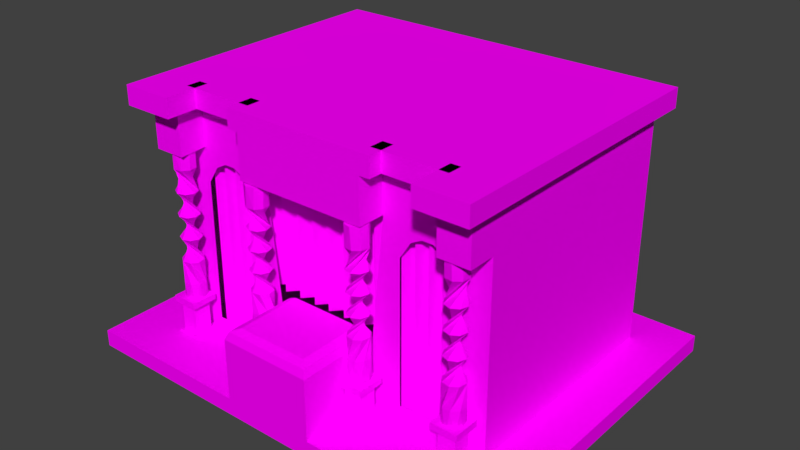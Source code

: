 # Source: confess_onRoom.blend  (saved by Blender 2.77.0; exported with 4.5.12 LTS)
import bpy
from mathutils import Matrix  # noqa: F401  (used for matrix-valued properties, if any)

bpy.ops.wm.read_factory_settings(use_empty=True)
scene = bpy.context.scene
scene.name = 'Scene'

# ---- collections
col_collection_1 = bpy.data.collections.new('Collection 1'); scene.collection.children.link(col_collection_1)

# ---- images (referenced by path relative to the original .blend; pixels are not part of the script)
import os
ASSET_DIR = os.environ.get("B2B_ASSET_DIR", "")  # directory of the original .blend (textures are referenced by path, not embedded)
HERE = os.path.dirname(os.path.abspath(__file__))  # packed textures are extracted next to this script under _unpacked/

def load_image(name, relpath, width, height, colorspace="sRGB"):
    """Load a texture the original file referenced (path relative to the .blend, or extracted next to this script)."""
    p = next((c for c in (os.path.join(HERE, relpath), os.path.join(ASSET_DIR, relpath)) if relpath and os.path.exists(c)), "")
    if p:
        img = bpy.data.images.load(p, check_existing=True)
        img.name = name
    else:  # same state as the original file: an image datablock whose file is absent (Cycles renders it pink)
        img = bpy.data.images.new(name, width, height)
        img.source = "FILE"
        img.filepath = "//" + (relpath or name)
    img.colorspace_settings.name = colorspace
    return img
img_colorpalette_jpg_001 = load_image('colorPalette.jpg.001', 'colorPalette.jpg', 1024, 1024, 'sRGB')

# ---- materials (node trees are filled in below, after node groups)
mat_material = bpy.data.materials.new('Material')
mat_material.alpha_threshold = 0.0
mat_material.roughness = 0.5
mat_material.line_color = (0.0, 0.0, 0.0, 1.0)

# ---- material node trees
mat_material.use_nodes = True; mat_material.node_tree.nodes.clear()
_N = mat_material.node_tree.nodes; _L = mat_material.node_tree.links
n0 = _N.new('ShaderNodeOutputMaterial'); n0.name = 'Material Output'; n0.location = (300, 300)
n1 = _N.new('ShaderNodeBsdfDiffuse'); n1.name = 'Diffuse BSDF'; n1.location = (10, 300)
n2 = _N.new('ShaderNodeTexCoord'); n2.name = 'Texture Coordinate'; n2.location = (-183, 230)
n3 = _N.new('ShaderNodeTexImage'); n3.name = 'Image Texture'; n3.location = (228, 132)
n3.width = 140
n3.image = img_colorpalette_jpg_001
_L.new(n1.outputs[0], n0.inputs[0])
_L.new(n2.outputs[2], n3.inputs[0])
_L.new(n3.outputs[0], n1.inputs[0])
n0.is_active_output = True

# ---- world
world_world = bpy.data.worlds.new('World'); scene.world = world_world
world_world.color = (0.05088, 0.05088, 0.05088)
world_world.use_sun_shadow = False
world_world.sun_shadow_jitter_overblur = 0.0
world_world.cycles.sampling_method = 'MANUAL'

# ---- meshes
me_cube = bpy.data.meshes.new('Cube')
me_cube.from_pydata([(3.859, 3.104, -0.1483), (3.859, -3.104, -0.1483), (1.175, -1.774, 4.204), (1.175, 2.367, 4.204), (3.042, 2.367, 0.1483), (3.042, -1.774, 0.1483), (0.8225, -1.774, 0.1483), (1.175, 2.367, 0.1483), (3.859, 3.104, 0.1483), (3.859, -3.104, 0.1483), (0.8246, -3.104, 0.1483), (1.177, 3.104, 0.1483), (3.042, 2.367, 4.204), (3.042, -1.774, 4.204), (1.177, -3.104, -0.1483), (1.177, 3.104, -0.1483), (9.537e-07, 3.104, -0.1483), (0.0, -3.104, -0.1483), (1.192e-06, 3.104, 0.1483), (-1.907e-06, -3.104, 0.1483), (0.0, 2.367, 0.1483), (0.0, -1.774, 0.1483), (0.0, 2.367, 4.204), (0.0, -1.774, 4.204), (2.49, -1.774, 4.204), (2.49, 2.367, 4.204), (2.442, -1.774, 0.3466), (2.49, 2.367, 0.1483), (3.058, -3.104, 0.1483), (3.058, 3.104, 0.1483), (3.058, -3.104, -0.1483), (3.058, 3.104, -0.1483), (1.175, -1.774, 3.435), (1.175, 2.367, 3.435), (3.042, 2.367, 3.435), (3.042, -1.774, 3.435), (0.0, -1.774, 3.435), (0.0, 2.367, 3.435), (2.442, -1.774, 2.864), (2.49, 2.367, 3.435), (2.55, -2.241, 0.1792), (2.55, -2.241, 0.7273), (2.55, -1.932, 0.1792), (2.55, -1.932, 0.7273), (2.859, -2.241, 0.1792), (2.859, -2.241, 0.7273), (2.859, -1.932, 0.1792), (2.859, -1.932, 0.7273), (2.47, -2.321, 0.7273), (2.47, -1.852, 0.7273), (2.938, -1.852, 0.7273), (2.938, -2.321, 0.7273), (2.47, -2.321, 0.8357), (2.47, -1.852, 0.8357), (2.938, -1.852, 0.8357), (2.938, -2.321, 0.8357), (2.492, -1.874, 0.1792), (2.492, -2.298, 0.1792), (2.916, -1.874, 0.1792), (2.916, -2.298, 0.1792), (2.492, -1.874, 0.1386), (2.492, -2.298, 0.1386), (2.916, -1.874, 0.1386), (2.916, -2.298, 0.1386), (2.503, -2.099, 1.516), (2.626, -1.88, 1.106), (2.688, -1.87, 0.6952), (2.876, -2.031, 3.568), (2.822, -1.925, 0.6952), (2.84, -2.172, 3.568), (2.878, -2.059, 0.6952), (2.716, -2.247, 3.568), (2.822, -2.193, 0.6952), (2.575, -2.211, 3.568), (2.688, -2.249, 0.6952), (2.501, -2.087, 3.568), (2.554, -2.193, 0.6952), (2.536, -1.946, 3.568), (2.499, -2.059, 0.6952), (2.66, -1.872, 3.568), (2.554, -1.925, 0.6952), (2.801, -1.907, 3.568), (2.827, -2.188, 1.927), (2.659, -1.872, 2.337), (2.571, -2.208, 2.747), (2.852, -2.154, 3.158), (2.737, -2.242, 3.158), (2.5, -2.081, 2.747), (2.8, -1.906, 2.337), (2.695, -2.248, 1.927), (2.529, -1.956, 1.516), (2.77, -1.889, 1.106), (2.594, -2.223, 3.158), (2.54, -1.942, 2.747), (2.875, -2.03, 2.337), (2.559, -2.198, 1.927), (2.648, -1.874, 1.516), (2.867, -1.997, 1.106), (2.505, -2.108, 3.158), (2.666, -1.871, 2.747), (2.841, -2.171, 2.337), (2.499, -2.066, 1.927), (2.791, -1.9, 1.516), (2.859, -2.141, 1.106), (2.524, -1.964, 3.158), (2.806, -1.911, 2.747), (2.717, -2.246, 2.337), (2.549, -1.93, 1.927), (2.873, -2.019, 1.516), (2.751, -2.238, 1.106), (2.639, -1.876, 3.158), (2.876, -2.037, 2.747), (2.576, -2.212, 2.337), (2.681, -1.87, 1.927), (2.847, -2.162, 1.516), (2.606, -2.23, 1.106), (2.783, -1.895, 3.158), (2.837, -2.177, 2.747), (2.501, -2.088, 2.337), (2.817, -1.92, 1.927), (2.728, -2.244, 1.516), (2.509, -2.122, 1.106), (2.871, -2.01, 3.158), (2.71, -2.247, 2.747), (2.535, -1.947, 2.337), (2.878, -2.052, 1.927), (2.585, -2.218, 1.516), (2.518, -1.977, 1.106), (0.8587, -2.303, 0.1792), (0.8587, -2.303, 0.7273), (0.8587, -1.994, 0.1792), (0.8587, -1.994, 0.7273), (1.168, -2.303, 0.1792), (1.168, -2.303, 0.7273), (1.168, -1.994, 0.1792), (1.168, -1.994, 0.7273), (0.7792, -2.383, 0.7273), (0.7792, -1.914, 0.7273), (1.247, -1.914, 0.7273), (1.247, -2.383, 0.7273), (0.7792, -2.383, 0.8357), (0.7792, -1.914, 0.8357), (1.247, -1.914, 0.8357), (1.247, -2.383, 0.8357), (0.8013, -1.937, 0.1792), (0.8013, -2.361, 0.1792), (1.225, -1.937, 0.1792), (1.225, -2.361, 0.1792), (0.8013, -1.937, 0.1386), (0.8013, -2.361, 0.1386), (1.225, -1.937, 0.1386), (1.225, -2.361, 0.1386), (0.812, -2.161, 1.591), (0.9347, -1.943, 1.227), (0.9971, -1.932, 0.8635), (1.184, -2.094, 3.409), (1.131, -1.987, 0.8635), (1.149, -2.234, 3.409), (1.187, -2.121, 0.8635), (1.025, -2.309, 3.409), (1.131, -2.255, 0.8635), (0.8844, -2.273, 3.409), (0.9971, -2.311, 0.8635), (0.8098, -2.149, 3.409), (0.8632, -2.255, 0.8635), (0.845, -2.009, 3.409), (0.8078, -2.121, 0.8635), (0.9693, -1.934, 3.409), (0.8632, -1.987, 0.8635), (1.11, -1.969, 3.409), (1.136, -2.25, 1.954), (0.9681, -1.934, 2.318), (0.8795, -2.27, 2.681), (1.161, -2.216, 3.045), (1.046, -2.304, 3.045), (0.809, -2.143, 2.681), (1.109, -1.968, 2.318), (1.004, -2.311, 1.954), (0.8381, -2.019, 1.591), (1.079, -1.951, 1.227), (0.9024, -2.285, 3.045), (0.8487, -2.004, 2.681), (1.184, -2.092, 2.318), (0.8684, -2.26, 1.954), (0.9573, -1.936, 1.591), (1.176, -2.059, 1.227), (0.8142, -2.17, 3.045), (0.9754, -1.933, 2.681), (1.15, -2.233, 2.318), (0.8079, -2.128, 1.954), (1.1, -1.962, 1.591), (1.168, -2.204, 1.227), (0.8332, -2.027, 3.045), (1.115, -1.973, 2.681), (1.026, -2.308, 2.318), (0.8583, -1.993, 1.954), (1.182, -2.082, 1.591), (1.06, -2.3, 1.227), (0.9482, -1.938, 3.02), (1.185, -2.1, 2.681), (0.8854, -2.274, 2.318), (0.99, -1.932, 1.954), (1.156, -2.224, 1.591), (0.9149, -2.292, 1.227), (1.092, -1.957, 2.945), (1.146, -2.239, 2.681), (0.81, -2.15, 2.318), (1.126, -1.982, 1.954), (1.037, -2.306, 1.591), (0.8184, -2.184, 1.227), (1.18, -2.072, 3.045), (1.019, -2.309, 2.681), (0.8443, -2.01, 2.318), (1.186, -2.114, 1.954), (0.8944, -2.28, 1.591), (0.8265, -2.039, 1.227), (-1.313e-17, -1.774, 1.414), (0.6353, -1.774, 1.414), (0.8225, -1.774, 1.227), (0.7676, -1.774, 1.359), (0.6372, -2.916, 1.414), (0.8246, -3.104, 1.227), (0.7697, -3.049, 1.359), (-1.907e-06, -3.104, 1.227), (-1.639e-06, -2.916, 1.414), (-1.829e-06, -3.049, 1.359), (3.042, -2.264, 4.204), (2.49, -2.264, 4.204), (1.175, -2.264, 3.435), (1.175, -2.264, 4.204), (3.042, -2.264, 3.435), (-1.192e-07, -2.264, 4.204), (-1.192e-07, -2.264, 3.435), (2.49, -2.264, 3.435), (3.042, 2.367, 4.541), (2.49, 2.367, 4.541), (3.042, -1.774, 4.541), (2.49, -1.774, 4.541), (1.175, 2.367, 4.541), (1.175, -1.774, 4.541), (0.0, 2.367, 4.541), (0.0, -1.774, 4.541), (3.042, -2.264, 4.541), (2.49, -2.264, 4.541), (1.175, -2.264, 4.541), (-1.192e-07, -2.264, 4.541), (3.042, 2.651, 4.204), (2.49, 2.651, 4.204), (2.49, -2.026, 4.541), (2.49, -2.026, 4.204), (2.49, -2.58, 4.204), (2.49, -2.58, 4.541), (1.175, -2.026, 4.204), (1.175, 2.651, 4.204), (0.0, 2.651, 4.204), (3.042, 2.651, 4.541), (3.042, -2.58, 4.204), (2.49, 2.651, 4.541), (1.175, -2.026, 4.541), (1.175, 2.651, 4.541), (0.0, 2.651, 4.541), (3.042, -2.58, 4.541), (2.32, -1.774, 4.541), (2.32, -1.774, 4.204), (2.32, -2.264, 4.204), (2.32, -2.264, 4.541), (3.231, 2.367, 4.204), (3.231, -1.774, 4.204), (3.231, -1.774, 4.541), (3.231, 2.367, 4.541), (1.363, -1.774, 4.204), (1.363, -2.264, 4.204), (3.231, -2.264, 4.204), (1.363, -1.774, 4.541), (1.363, -2.264, 4.541), (3.231, -2.264, 4.541), (2.32, -2.58, 4.204), (2.32, -2.58, 4.541), (3.231, 2.651, 4.204), (3.231, 2.651, 4.541), (3.231, -2.58, 4.204), (3.231, -2.58, 4.541), (2.49, -1.774, 0.1483), (2.49, -1.774, 3.458), (1.477, -1.774, 0.3466), (1.477, -1.774, 2.864), (2.249, -1.774, 3.162), (2.056, -1.774, 3.267), (1.863, -1.774, 3.267), (1.67, -1.774, 3.162), (1.435, -1.69, -0.009752), (2.424, -1.69, -0.009752), (1.435, -1.69, 3.444), (2.424, -1.69, 3.444), (1.558, -1.516, -0.009752), (1.682, -1.69, -0.009752), (1.806, -1.516, -0.009752), (1.929, -1.69, -0.009752), (2.053, -1.516, -0.009752), (2.177, -1.69, -0.009752), (2.3, -1.516, -0.009752), (2.3, -1.516, 3.444), (2.177, -1.69, 3.444), (2.053, -1.516, 3.444), (1.929, -1.69, 3.444), (1.806, -1.516, 3.444), (1.682, -1.69, 3.444), (1.558, -1.516, 3.444), (-0.01143, -1.69, 1.374), (1.247, -1.69, 1.374), (-0.01143, -1.69, 3.583), (1.247, -1.69, 3.583), (0.1459, -1.516, 1.374), (0.3032, -1.69, 1.374), (0.4606, -1.516, 1.374), (0.6179, -1.69, 1.374), (0.7752, -1.516, 1.374), (0.9325, -1.69, 1.374), (1.09, -1.516, 1.374), (1.09, -1.516, 3.583), (0.9325, -1.69, 3.583), (0.7752, -1.516, 3.583), (0.6179, -1.69, 3.583), (0.4606, -1.516, 3.583), (0.3032, -1.69, 3.583), (0.1459, -1.516, 3.583), (1.175, -1.774, 3.82), (1.175, 2.367, 3.82), (3.042, -1.774, 3.82), (0.0, -1.774, 3.82), (0.0, 2.367, 3.82), (2.49, -1.774, 3.831), (2.49, 2.367, 3.82), (3.042, 2.367, 3.82), (1.175, -2.264, 3.82), (3.042, -2.264, 3.82), (-1.192e-07, -2.264, 3.82), (2.49, -2.264, 3.82)], [], [(326, 331, 24, 2), (1, 9, 28, 30), (0, 8, 9, 1), (0, 1, 30, 31), (20, 7, 11, 18), (326, 2, 229, 334), (4, 5, 9, 8), (27, 4, 8, 29), (332, 327, 3, 25), (24, 227, 264, 263), (282, 6, 10, 28), (29, 31, 15, 11), (331, 283, 233, 337), (328, 333, 12, 13), (30, 28, 10, 14), (327, 330, 22, 3), (231, 229, 244, 245), (217, 216, 224, 220), (31, 30, 14, 15), (11, 15, 16, 18), (14, 10, 19, 17), (15, 14, 17, 16), (8, 0, 31, 29), (5, 282, 28, 9), (246, 255, 279, 278), (333, 332, 25, 12), (7, 27, 29, 11), (4, 27, 39, 34), (7, 20, 37, 33), (5, 4, 34, 35), (282, 5, 35, 283), (27, 7, 33, 39), (41, 43, 42, 40), (43, 47, 46, 42), (47, 45, 44, 46), (45, 41, 40, 44), (40, 42, 56, 57), (43, 41, 48, 49), (51, 50, 54, 55), (41, 45, 51, 48), (47, 43, 49, 50), (45, 47, 50, 51), (55, 54, 53, 52), (49, 48, 52, 53), (48, 51, 55, 52), (50, 49, 53, 54), (58, 59, 63, 62), (42, 46, 58, 56), (44, 40, 57, 59), (46, 44, 59, 58), (61, 60, 62, 63), (57, 56, 60, 61), (59, 57, 61, 63), (56, 58, 62, 60), (115, 114, 120, 121), (78, 121, 127, 80), (85, 67, 69, 86), (114, 113, 119, 120), (123, 122, 85, 84), (86, 69, 71, 92), (117, 116, 122, 123), (124, 123, 84, 83), (92, 71, 73, 98), (118, 117, 123, 124), (125, 124, 83, 82), (98, 73, 75, 104), (119, 118, 124, 125), (126, 125, 82, 64), (104, 75, 77, 110), (120, 119, 125, 126), (127, 126, 64, 65), (110, 77, 79, 116), (69, 67, 81, 79, 77, 75, 73, 71), (80, 127, 65, 66), (116, 79, 81, 122), (76, 115, 121, 78), (121, 120, 126, 127), (122, 81, 67, 85), (66, 68, 70, 72, 74, 76, 78, 80), (113, 112, 118, 119), (112, 111, 117, 118), (111, 110, 116, 117), (74, 109, 115, 76), (109, 108, 114, 115), (108, 107, 113, 114), (107, 106, 112, 113), (106, 105, 111, 112), (105, 104, 110, 111), (72, 103, 109, 74), (103, 102, 108, 109), (102, 101, 107, 108), (101, 100, 106, 107), (100, 99, 105, 106), (99, 98, 104, 105), (70, 97, 103, 72), (97, 96, 102, 103), (96, 95, 101, 102), (95, 94, 100, 101), (94, 93, 99, 100), (93, 92, 98, 99), (68, 91, 97, 70), (91, 90, 96, 97), (90, 89, 95, 96), (89, 88, 94, 95), (88, 87, 93, 94), (87, 86, 92, 93), (66, 65, 91, 68), (65, 64, 90, 91), (64, 82, 89, 90), (82, 83, 88, 89), (83, 84, 87, 88), (84, 85, 86, 87), (129, 131, 130, 128), (131, 135, 134, 130), (135, 133, 132, 134), (133, 129, 128, 132), (128, 130, 144, 145), (131, 129, 136, 137), (139, 138, 142, 143), (129, 133, 139, 136), (135, 131, 137, 138), (133, 135, 138, 139), (143, 142, 141, 140), (137, 136, 140, 141), (136, 139, 143, 140), (138, 137, 141, 142), (146, 147, 151, 150), (130, 134, 146, 144), (132, 128, 145, 147), (134, 132, 147, 146), (149, 148, 150, 151), (145, 144, 148, 149), (147, 145, 149, 151), (144, 146, 150, 148), (203, 202, 208, 209), (166, 209, 215, 168), (173, 155, 157, 174), (202, 201, 207, 208), (211, 210, 173, 172), (174, 157, 159, 180), (205, 204, 210, 211), (212, 211, 172, 171), (180, 159, 161, 186), (206, 205, 211, 212), (213, 212, 171, 170), (186, 161, 163, 192), (207, 206, 212, 213), (214, 213, 170, 152), (192, 163, 165, 198), (208, 207, 213, 214), (215, 214, 152, 153), (198, 165, 167, 204), (157, 155, 169, 167, 165, 163, 161, 159), (168, 215, 153, 154), (204, 167, 169, 210), (164, 203, 209, 166), (209, 208, 214, 215), (210, 169, 155, 173), (154, 156, 158, 160, 162, 164, 166, 168), (201, 200, 206, 207), (200, 199, 205, 206), (199, 198, 204, 205), (162, 197, 203, 164), (197, 196, 202, 203), (196, 195, 201, 202), (195, 194, 200, 201), (194, 193, 199, 200), (193, 192, 198, 199), (160, 191, 197, 162), (191, 190, 196, 197), (190, 189, 195, 196), (189, 188, 194, 195), (188, 187, 193, 194), (187, 186, 192, 193), (158, 185, 191, 160), (185, 184, 190, 191), (184, 183, 189, 190), (183, 182, 188, 189), (182, 181, 187, 188), (181, 180, 186, 187), (156, 179, 185, 158), (179, 178, 184, 185), (178, 177, 183, 184), (177, 176, 182, 183), (176, 175, 181, 182), (175, 174, 180, 181), (154, 153, 179, 156), (153, 152, 178, 179), (152, 170, 177, 178), (170, 171, 176, 177), (171, 172, 175, 176), (172, 173, 174, 175), (6, 21, 216, 217, 219, 218), (19, 10, 221, 223), (21, 19, 223, 225, 224, 216), (217, 220, 222, 219), (219, 222, 221, 218), (220, 224, 225, 222), (222, 225, 223, 221), (10, 6, 218, 221), (336, 334, 229, 231), (337, 335, 226, 227), (236, 242, 275, 268), (36, 32, 228, 232), (328, 13, 226, 335), (283, 35, 230, 233), (329, 36, 232, 336), (13, 12, 266, 267), (235, 238, 239, 237), (238, 240, 241, 239), (234, 235, 237, 236), (239, 241, 245, 244), (236, 237, 243, 242), (22, 23, 241, 240), (227, 226, 256, 250), (3, 22, 254, 253), (240, 238, 259, 260), (239, 244, 274, 273), (239, 2, 252, 258), (23, 231, 245, 241), (253, 254, 260, 259), (250, 256, 261, 251), (246, 247, 257, 255), (247, 253, 259, 257), (252, 249, 248, 258), (235, 234, 255, 257), (22, 240, 260, 254), (2, 24, 249, 252), (12, 25, 247, 246), (242, 243, 251, 261), (237, 239, 258, 248), (226, 13, 267, 272), (238, 235, 257, 259), (24, 237, 248, 249), (25, 3, 253, 247), (2, 239, 273, 270), (271, 270, 273, 274), (272, 275, 281, 280), (263, 264, 265, 262), (267, 266, 269, 268), (272, 267, 268, 275), (265, 264, 276, 277), (269, 266, 278, 279), (12, 246, 278, 266), (229, 2, 270, 271), (256, 226, 272, 280), (251, 243, 265, 277), (227, 250, 276, 264), (261, 256, 280, 281), (244, 229, 271, 274), (242, 261, 281, 275), (250, 251, 277, 276), (255, 234, 269, 279), (243, 237, 262, 265), (237, 24, 263, 262), (234, 236, 268, 269), (26, 284, 6, 282), (284, 285, 32, 6), (38, 26, 282, 283), (285, 289, 288, 287, 286, 38, 283, 32), (300, 291, 293, 301), (290, 294, 307, 292), (294, 295, 306, 307), (295, 296, 305, 306), (296, 297, 304, 305), (297, 298, 303, 304), (298, 299, 302, 303), (299, 300, 301, 302), (318, 309, 311, 319), (308, 312, 325, 310), (312, 313, 324, 325), (313, 314, 323, 324), (314, 315, 322, 323), (315, 316, 321, 322), (316, 317, 320, 321), (317, 318, 319, 320), (23, 329, 336, 231), (35, 328, 335, 230), (233, 230, 335, 337), (232, 228, 334, 336), (34, 39, 332, 333), (33, 37, 330, 327), (35, 34, 333, 328), (24, 331, 337, 227), (39, 33, 327, 332), (32, 326, 334, 228), (32, 283, 331, 326)])
_uv = me_cube.uv_layers.new(name='UVMap')
_uv.uv.foreach_set('vector', [0.5004, 0.3799, 0.5007, 0.3799, 0.5007, 0.38, 0.5004, 0.38, 0.5549, 0.2016, 0.555, 0.2016, 0.555, 0.2018, 0.5549, 0.2018, 0.5535, 0.2016, 0.5535, 0.2016, 0.5535, 0.2034, 0.5535, 0.2034, 0.5536, 0.1997, 0.5536, 0.2016, 0.5535, 0.2016, 0.5535, 0.1997, 0.5543, 0.1999, 0.5541, 0.1999, 0.5541, 0.1997, 0.5543, 0.1997, 0.5, 0.3805, 0.5, 0.3806, 0.4999, 0.3806, 0.4999, 0.3805, 0.5538, 0.1999, 0.5538, 0.2012, 0.5536, 0.2016, 0.5536, 0.1997, 0.5539, 0.1999, 0.5538, 0.1999, 0.5536, 0.1997, 0.5538, 0.1997, 0.4989, 0.3808, 0.4986, 0.3808, 0.4986, 0.3807, 0.4989, 0.3807, 0.5545, 0.2, 0.5545, 0.1998, 0.5545, 0.1998, 0.5545, 0.2, 0.5539, 0.2012, 0.5541, 0.2012, 0.5541, 0.2016, 0.5538, 0.2016, 0.5553, 0.2006, 0.5552, 0.2006, 0.5552, 0.2001, 0.5553, 0.2001, 0.5545, 0.2014, 0.5545, 0.2013, 0.5546, 0.2013, 0.5546, 0.2014, 0.4998, 0.3819, 0.4998, 0.3807, 0.4999, 0.3807, 0.4999, 0.3819, 0.5549, 0.2018, 0.555, 0.2018, 0.555, 0.2024, 0.5549, 0.2024, 0.4986, 0.3808, 0.4984, 0.3808, 0.4984, 0.3807, 0.4986, 0.3807, 0.555, 0.2013, 0.555, 0.201, 0.5551, 0.201, 0.5551, 0.2013, 0.554, 0.2033, 0.5538, 0.2033, 0.5538, 0.203, 0.554, 0.203, 0.5535, 0.1997, 0.5535, 0.2016, 0.5531, 0.2016, 0.5531, 0.1997, 0.5553, 0.2001, 0.5552, 0.2001, 0.5552, 0.1997, 0.5553, 0.1997, 0.5549, 0.2024, 0.555, 0.2024, 0.555, 0.2027, 0.5549, 0.2027, 0.5531, 0.1997, 0.5531, 0.2016, 0.5529, 0.2016, 0.5529, 0.1997, 0.5553, 0.2009, 0.5552, 0.2009, 0.5552, 0.2006, 0.5553, 0.2006, 0.5538, 0.2012, 0.5539, 0.2012, 0.5538, 0.2016, 0.5536, 0.2016, 0.5549, 0.2036, 0.555, 0.2036, 0.555, 0.2037, 0.5549, 0.2037, 0.499, 0.3808, 0.4989, 0.3808, 0.4989, 0.3807, 0.499, 0.3807, 0.5541, 0.1999, 0.5539, 0.1999, 0.5538, 0.1997, 0.5541, 0.1997, 0.5535, 0.2028, 0.5534, 0.2028, 0.5534, 0.2018, 0.5535, 0.2018, 0.5531, 0.2028, 0.5529, 0.2028, 0.5529, 0.2018, 0.5531, 0.2018, 0.5536, 0.2028, 0.5536, 0.2016, 0.5542, 0.2016, 0.5542, 0.2028, 0.5551, 0.1997, 0.5552, 0.1997, 0.5552, 0.2007, 0.5551, 0.2007, 0.5534, 0.2028, 0.5531, 0.2028, 0.5531, 0.2018, 0.5534, 0.2018, 0.5551, 0.2014, 0.5552, 0.2014, 0.5552, 0.2015, 0.5551, 0.2015, 0.5533, 0.2032, 0.5533, 0.2032, 0.5533, 0.2034, 0.5533, 0.2034, 0.5531, 0.2034, 0.5531, 0.2034, 0.5531, 0.2032, 0.5531, 0.2032, 0.5544, 0.2031, 0.5543, 0.2031, 0.5543, 0.203, 0.5544, 0.203, 0.5531, 0.2032, 0.5531, 0.2033, 0.5531, 0.2033, 0.5531, 0.2032, 0.5534, 0.2032, 0.5534, 0.2033, 0.5534, 0.2033, 0.5534, 0.2031, 0.5546, 0.2034, 0.5546, 0.2035, 0.5546, 0.2035, 0.5546, 0.2034, 0.5534, 0.2033, 0.5534, 0.2033, 0.5534, 0.2033, 0.5534, 0.2033, 0.5534, 0.2032, 0.5534, 0.2032, 0.5534, 0.2031, 0.5534, 0.2031, 0.5534, 0.2033, 0.5534, 0.2032, 0.5534, 0.2031, 0.5534, 0.2033, 0.555, 0.2015, 0.5549, 0.2015, 0.5549, 0.2014, 0.555, 0.2014, 0.5546, 0.2034, 0.5546, 0.2035, 0.5546, 0.2035, 0.5546, 0.2034, 0.5548, 0.2033, 0.5548, 0.2034, 0.5548, 0.2034, 0.5548, 0.2033, 0.5547, 0.2035, 0.5547, 0.2034, 0.5547, 0.2034, 0.5547, 0.2035, 0.5531, 0.2033, 0.5531, 0.2032, 0.5531, 0.2032, 0.5531, 0.2033, 0.5531, 0.2033, 0.5532, 0.2033, 0.5532, 0.2033, 0.5531, 0.2033, 0.5532, 0.2032, 0.5531, 0.2032, 0.5531, 0.2032, 0.5532, 0.2032, 0.5532, 0.2033, 0.5532, 0.2032, 0.5532, 0.2032, 0.5532, 0.2033, 0.555, 0.2014, 0.5551, 0.2014, 0.5551, 0.2015, 0.555, 0.2015, 0.5536, 0.2034, 0.5536, 0.2033, 0.5536, 0.2033, 0.5536, 0.2034, 0.5534, 0.2029, 0.5534, 0.2028, 0.5535, 0.2028, 0.5535, 0.2029, 0.5534, 0.2032, 0.5534, 0.203, 0.5535, 0.203, 0.5535, 0.2032, 0.4974, 0.4162, 0.4979, 0.4175, 0.4976, 0.4175, 0.4973, 0.4162, 0.4983, 0.4176, 0.4982, 0.4189, 0.498, 0.4188, 0.4981, 0.4175, 0.4982, 0.415, 0.4982, 0.4163, 0.498, 0.4162, 0.498, 0.4149, 0.4988, 0.4164, 0.499, 0.4149, 0.499, 0.415, 0.499, 0.4166, 0.4955, 0.4226, 0.4955, 0.4212, 0.4956, 0.4212, 0.4957, 0.4227, 0.4994, 0.4177, 0.4994, 0.419, 0.4991, 0.4188, 0.4991, 0.4175, 0.4981, 0.4204, 0.4981, 0.4219, 0.498, 0.4217, 0.498, 0.4202, 0.4994, 0.4175, 0.4995, 0.4192, 0.4994, 0.419, 0.4994, 0.4175, 0.4961, 0.4162, 0.4959, 0.4149, 0.4961, 0.4149, 0.4964, 0.4162, 0.4995, 0.4177, 0.4995, 0.4192, 0.4995, 0.4192, 0.4994, 0.4175, 0.4949, 0.4212, 0.495, 0.4227, 0.4948, 0.4225, 0.495, 0.4213, 0.4964, 0.4162, 0.4961, 0.4149, 0.4964, 0.4149, 0.4966, 0.4162, 0.4949, 0.4212, 0.4951, 0.4228, 0.495, 0.4227, 0.4949, 0.4212, 0.4959, 0.4176, 0.4959, 0.4192, 0.4958, 0.419, 0.4958, 0.4175, 0.4951, 0.4162, 0.4952, 0.4175, 0.4951, 0.4175, 0.4949, 0.4162, 0.499, 0.4166, 0.499, 0.415, 0.4992, 0.4152, 0.499, 0.4166, 0.498, 0.4188, 0.4983, 0.4202, 0.4981, 0.4201, 0.498, 0.4188, 0.4949, 0.4162, 0.4951, 0.4175, 0.4948, 0.4175, 0.4946, 0.4162, 0.4959, 0.4204, 0.4961, 0.4201, 0.4964, 0.4201, 0.4966, 0.4204, 0.4966, 0.4208, 0.4964, 0.4212, 0.4961, 0.4212, 0.4959, 0.4208, 0.4966, 0.4175, 0.4966, 0.4188, 0.4963, 0.4188, 0.4963, 0.4175, 0.4946, 0.4162, 0.4948, 0.4175, 0.4946, 0.4175, 0.4945, 0.4162, 0.4985, 0.4177, 0.4985, 0.4189, 0.4982, 0.4189, 0.4983, 0.4176, 0.4982, 0.4189, 0.4985, 0.4202, 0.4983, 0.4202, 0.498, 0.4188, 0.4984, 0.4151, 0.4984, 0.4164, 0.4982, 0.4163, 0.4982, 0.415, 0.4971, 0.4211, 0.4968, 0.4211, 0.4966, 0.4208, 0.4966, 0.4203, 0.4968, 0.42, 0.4971, 0.42, 0.4973, 0.4203, 0.4973, 0.4208, 0.4951, 0.4214, 0.4951, 0.4227, 0.4951, 0.4228, 0.4949, 0.4212, 0.4959, 0.4193, 0.4959, 0.4209, 0.4958, 0.4208, 0.4958, 0.4192, 0.4984, 0.4206, 0.4981, 0.4219, 0.4981, 0.4219, 0.4981, 0.4204, 0.4977, 0.415, 0.4977, 0.4162, 0.4974, 0.4162, 0.4974, 0.4149, 0.4977, 0.4162, 0.498, 0.4175, 0.4979, 0.4175, 0.4974, 0.4162, 0.4985, 0.4149, 0.4987, 0.4165, 0.4984, 0.4163, 0.4986, 0.415, 0.4994, 0.4149, 0.4996, 0.4166, 0.4994, 0.4164, 0.4995, 0.415, 0.4971, 0.4228, 0.4971, 0.4211, 0.4973, 0.4213, 0.4971, 0.4228, 0.4945, 0.4149, 0.4951, 0.4162, 0.4949, 0.4162, 0.4945, 0.4149, 0.4979, 0.415, 0.498, 0.4163, 0.4977, 0.4162, 0.4977, 0.415, 0.4969, 0.4187, 0.4973, 0.42, 0.4971, 0.42, 0.4966, 0.4187, 0.4986, 0.415, 0.4988, 0.4166, 0.4987, 0.4165, 0.4985, 0.4149, 0.4996, 0.4151, 0.4996, 0.4166, 0.4996, 0.4166, 0.4994, 0.4149, 0.497, 0.4225, 0.4971, 0.4211, 0.4971, 0.4211, 0.4971, 0.4228, 0.4948, 0.4149, 0.4952, 0.4162, 0.4951, 0.4162, 0.4945, 0.4149, 0.497, 0.4175, 0.4971, 0.4187, 0.4969, 0.4187, 0.4967, 0.4175, 0.4971, 0.4187, 0.4973, 0.42, 0.4973, 0.42, 0.4969, 0.4187, 0.4988, 0.4152, 0.4988, 0.4165, 0.4988, 0.4166, 0.4986, 0.415, 0.4996, 0.4176, 0.4996, 0.4193, 0.4995, 0.4191, 0.4996, 0.4175, 0.4945, 0.4212, 0.4947, 0.4227, 0.4945, 0.4225, 0.4946, 0.4212, 0.4966, 0.4175, 0.4961, 0.4162, 0.4964, 0.4162, 0.4966, 0.4175, 0.4973, 0.4175, 0.4973, 0.4187, 0.4971, 0.4187, 0.497, 0.4175, 0.4961, 0.4187, 0.4965, 0.4201, 0.4962, 0.42, 0.4959, 0.4187, 0.4973, 0.4215, 0.4975, 0.4231, 0.4973, 0.423, 0.4973, 0.4215, 0.4996, 0.4202, 0.4997, 0.4219, 0.4995, 0.4217, 0.4996, 0.4202, 0.4946, 0.4212, 0.4948, 0.4228, 0.4947, 0.4227, 0.4945, 0.4212, 0.4964, 0.4175, 0.4959, 0.4162, 0.4961, 0.4162, 0.4966, 0.4175, 0.4963, 0.4175, 0.4963, 0.4188, 0.4961, 0.4187, 0.4961, 0.4175, 0.4963, 0.4188, 0.4966, 0.4201, 0.4965, 0.4201, 0.4961, 0.4187, 0.4975, 0.4217, 0.4975, 0.4232, 0.4975, 0.4231, 0.4973, 0.4215, 0.4997, 0.4204, 0.4997, 0.4219, 0.4997, 0.4219, 0.4996, 0.4202, 0.4948, 0.4214, 0.4947, 0.4227, 0.4948, 0.4228, 0.4946, 0.4212, 0.4957, 0.4227, 0.4956, 0.4212, 0.4958, 0.4214, 0.4958, 0.4228, 0.5552, 0.2011, 0.5551, 0.2011, 0.5551, 0.2009, 0.5552, 0.2009, 0.5532, 0.2032, 0.5533, 0.2032, 0.5533, 0.2034, 0.5532, 0.2034, 0.5536, 0.2033, 0.5535, 0.2033, 0.5535, 0.2031, 0.5536, 0.2031, 0.5544, 0.2033, 0.5543, 0.2033, 0.5543, 0.2031, 0.5544, 0.2031, 0.5529, 0.2032, 0.5529, 0.2033, 0.5529, 0.2033, 0.5529, 0.2032, 0.5548, 0.2032, 0.5548, 0.2033, 0.5548, 0.2033, 0.5548, 0.2031, 0.5546, 0.2034, 0.5546, 0.2035, 0.5546, 0.2035, 0.5546, 0.2034, 0.5548, 0.2033, 0.5549, 0.2033, 0.5549, 0.2033, 0.5548, 0.2033, 0.5549, 0.2032, 0.5548, 0.2032, 0.5548, 0.2031, 0.5549, 0.2031, 0.5549, 0.2033, 0.5549, 0.2032, 0.5549, 0.2031, 0.5549, 0.2033, 0.5548, 0.2033, 0.5547, 0.2033, 0.5547, 0.2031, 0.5548, 0.2031, 0.5546, 0.2034, 0.5546, 0.2035, 0.5546, 0.2035, 0.5546, 0.2034, 0.5543, 0.2035, 0.5543, 0.2034, 0.5543, 0.2034, 0.5543, 0.2035, 0.5546, 0.2034, 0.5546, 0.2035, 0.5545, 0.2035, 0.5545, 0.2034, 0.5531, 0.2033, 0.5531, 0.2032, 0.5531, 0.2032, 0.5531, 0.2033, 0.5529, 0.2033, 0.553, 0.2033, 0.553, 0.2033, 0.5529, 0.2033, 0.553, 0.2032, 0.5529, 0.2032, 0.5529, 0.2032, 0.553, 0.2032, 0.553, 0.2033, 0.553, 0.2032, 0.553, 0.2032, 0.553, 0.2033, 0.5531, 0.2032, 0.5531, 0.2033, 0.553, 0.2033, 0.553, 0.2032, 0.5543, 0.2034, 0.5543, 0.2033, 0.5543, 0.2033, 0.5543, 0.2034, 0.5534, 0.203, 0.5534, 0.2029, 0.5535, 0.2029, 0.5535, 0.203, 0.5549, 0.2033, 0.5549, 0.2031, 0.5549, 0.2031, 0.5549, 0.2033, 0.4946, 0.4187, 0.495, 0.42, 0.4948, 0.42, 0.4945, 0.4187, 0.4988, 0.4176, 0.4988, 0.4189, 0.4986, 0.4188, 0.4987, 0.4175, 0.4975, 0.4201, 0.4976, 0.4214, 0.4973, 0.4213, 0.4973, 0.4201, 0.4994, 0.4204, 0.4994, 0.4219, 0.4993, 0.4218, 0.4992, 0.4202, 0.4959, 0.4226, 0.4959, 0.4212, 0.496, 0.4212, 0.4961, 0.4228, 0.4965, 0.4213, 0.4965, 0.4226, 0.4962, 0.4225, 0.4962, 0.4212, 0.499, 0.4216, 0.4989, 0.4204, 0.4991, 0.4203, 0.4991, 0.4218, 0.4975, 0.4215, 0.4977, 0.4231, 0.4975, 0.423, 0.4975, 0.4215, 0.4968, 0.4162, 0.4966, 0.4149, 0.4968, 0.4149, 0.4971, 0.4162, 0.4977, 0.4217, 0.4977, 0.4232, 0.4977, 0.4231, 0.4975, 0.4215, 0.4952, 0.4212, 0.4954, 0.4227, 0.4951, 0.4225, 0.4953, 0.4213, 0.4971, 0.4162, 0.4968, 0.4149, 0.4971, 0.4149, 0.4973, 0.4162, 0.4953, 0.4212, 0.4955, 0.4228, 0.4954, 0.4227, 0.4952, 0.4212, 0.4959, 0.4213, 0.4959, 0.4229, 0.4958, 0.4227, 0.4958, 0.4212, 0.4958, 0.4162, 0.4959, 0.4175, 0.4958, 0.4175, 0.4956, 0.4161, 0.4992, 0.4202, 0.4993, 0.4218, 0.4991, 0.4217, 0.4992, 0.4202, 0.4986, 0.4188, 0.4989, 0.4202, 0.4986, 0.4201, 0.4985, 0.4188, 0.4956, 0.4161, 0.4958, 0.4175, 0.4955, 0.4175, 0.4953, 0.4158, 0.4956, 0.4212, 0.4953, 0.4212, 0.4951, 0.4208, 0.4951, 0.4204, 0.4953, 0.4201, 0.4956, 0.4201, 0.4958, 0.4204, 0.4958, 0.4208, 0.4958, 0.4175, 0.4958, 0.4188, 0.4955, 0.4188, 0.4955, 0.4175, 0.4953, 0.4158, 0.4955, 0.4175, 0.4953, 0.4175, 0.4952, 0.4162, 0.4991, 0.4177, 0.4991, 0.4189, 0.4988, 0.4189, 0.4988, 0.4176, 0.4988, 0.4189, 0.4991, 0.4202, 0.4989, 0.4202, 0.4986, 0.4188, 0.4978, 0.4202, 0.4978, 0.4215, 0.4976, 0.4214, 0.4975, 0.4201, 0.4949, 0.4212, 0.4947, 0.4212, 0.4945, 0.4208, 0.4945, 0.4204, 0.4947, 0.4201, 0.4949, 0.4201, 0.4951, 0.4204, 0.4951, 0.4208, 0.4955, 0.4214, 0.4954, 0.4227, 0.4955, 0.4228, 0.4953, 0.4212, 0.4966, 0.4213, 0.4966, 0.4229, 0.4965, 0.4228, 0.4965, 0.4212, 0.4987, 0.4214, 0.499, 0.4202, 0.4989, 0.4204, 0.499, 0.4216, 0.4948, 0.4175, 0.4949, 0.4188, 0.4946, 0.4187, 0.4946, 0.4175, 0.4949, 0.4188, 0.4951, 0.4201, 0.495, 0.42, 0.4946, 0.4187, 0.4984, 0.4202, 0.4986, 0.4217, 0.4984, 0.4216, 0.4985, 0.4203, 0.4978, 0.4201, 0.498, 0.4217, 0.4978, 0.4215, 0.4979, 0.4201, 0.4994, 0.4202, 0.4995, 0.4219, 0.4994, 0.4217, 0.4994, 0.4202, 0.4953, 0.4149, 0.4958, 0.4162, 0.4956, 0.4161, 0.4952, 0.4149, 0.4951, 0.4175, 0.4951, 0.4188, 0.4949, 0.4188, 0.4948, 0.4175, 0.4977, 0.4188, 0.4973, 0.4175, 0.4975, 0.4175, 0.498, 0.4188, 0.4985, 0.4203, 0.4987, 0.4218, 0.4986, 0.4217, 0.4984, 0.4202, 0.498, 0.4202, 0.498, 0.4217, 0.498, 0.4217, 0.4978, 0.4201, 0.4995, 0.4204, 0.4995, 0.4219, 0.4995, 0.4219, 0.4994, 0.4202, 0.4955, 0.4149, 0.4959, 0.4162, 0.4958, 0.4162, 0.4953, 0.4149, 0.4976, 0.4201, 0.4975, 0.4188, 0.4977, 0.4188, 0.4979, 0.4201, 0.4975, 0.4188, 0.4973, 0.4175, 0.4973, 0.4175, 0.4977, 0.4188, 0.4987, 0.4205, 0.4987, 0.4218, 0.4987, 0.4218, 0.4985, 0.4203, 0.4978, 0.4216, 0.4978, 0.4232, 0.4977, 0.4231, 0.4977, 0.4215, 0.4967, 0.4211, 0.4969, 0.4226, 0.4966, 0.4225, 0.4968, 0.4212, 0.4973, 0.4175, 0.4968, 0.4162, 0.4971, 0.4162, 0.4973, 0.4175, 0.4973, 0.4201, 0.4973, 0.4188, 0.4975, 0.4188, 0.4976, 0.4201, 0.4953, 0.4187, 0.4957, 0.42, 0.4954, 0.42, 0.4951, 0.4187, 0.4992, 0.4149, 0.4994, 0.4166, 0.4992, 0.4164, 0.4992, 0.4149, 0.4978, 0.4217, 0.498, 0.4234, 0.4978, 0.4232, 0.4979, 0.4218, 0.4967, 0.4211, 0.497, 0.4227, 0.4969, 0.4226, 0.4967, 0.4211, 0.4971, 0.4175, 0.4966, 0.4162, 0.4968, 0.4162, 0.4973, 0.4175, 0.4955, 0.4175, 0.4955, 0.4188, 0.4953, 0.4187, 0.4952, 0.4175, 0.4955, 0.4188, 0.4958, 0.4201, 0.4957, 0.42, 0.4953, 0.4187, 0.4994, 0.4151, 0.4994, 0.4166, 0.4994, 0.4166, 0.4992, 0.4149, 0.498, 0.4219, 0.498, 0.4234, 0.498, 0.4234, 0.4978, 0.4217, 0.497, 0.4213, 0.4969, 0.4227, 0.497, 0.4227, 0.4967, 0.4211, 0.4961, 0.4228, 0.496, 0.4212, 0.4962, 0.4214, 0.4962, 0.4228, 0.5536, 0.203, 0.5538, 0.203, 0.5538, 0.2033, 0.5536, 0.2033, 0.5536, 0.2033, 0.5536, 0.2033, 0.555, 0.2027, 0.555, 0.2024, 0.5552, 0.2024, 0.5552, 0.2027, 0.5531, 0.2028, 0.5531, 0.2032, 0.5529, 0.2032, 0.5529, 0.2032, 0.5529, 0.2031, 0.5529, 0.2028, 0.554, 0.2033, 0.554, 0.203, 0.554, 0.203, 0.554, 0.2033, 0.5531, 0.2032, 0.5531, 0.2028, 0.5532, 0.2028, 0.5532, 0.2032, 0.554, 0.203, 0.5538, 0.203, 0.5538, 0.203, 0.554, 0.203, 0.5552, 0.2024, 0.5552, 0.2027, 0.5552, 0.2027, 0.5552, 0.2024, 0.5534, 0.2028, 0.5534, 0.2032, 0.5532, 0.2032, 0.5532, 0.2028, 0.5005, 0.3805, 0.5005, 0.3801, 0.5006, 0.3801, 0.5006, 0.3805, 0.4998, 0.3805, 0.4999, 0.3805, 0.4999, 0.3806, 0.4998, 0.3806, 0.5544, 0.2029, 0.5544, 0.203, 0.5544, 0.203, 0.5544, 0.2029, 0.5534, 0.2028, 0.5534, 0.2031, 0.5534, 0.2031, 0.5534, 0.2028, 0.4998, 0.3819, 0.4999, 0.3819, 0.4999, 0.3821, 0.4998, 0.3821, 0.5548, 0.2015, 0.5548, 0.2014, 0.5549, 0.2014, 0.5549, 0.2015, 0.5553, 0.2029, 0.5554, 0.2029, 0.5554, 0.203, 0.5553, 0.203, 0.5543, 0.2, 0.5543, 0.2012, 0.5543, 0.2012, 0.5543, 0.2, 0.5545, 0.2017, 0.5547, 0.2017, 0.5547, 0.2029, 0.5545, 0.2029, 0.5547, 0.2017, 0.5549, 0.2017, 0.5549, 0.2029, 0.5547, 0.2029, 0.5544, 0.2017, 0.5545, 0.2017, 0.5545, 0.2029, 0.5544, 0.2029, 0.5547, 0.2029, 0.5549, 0.2029, 0.5549, 0.203, 0.5547, 0.203, 0.5544, 0.2029, 0.5545, 0.2029, 0.5545, 0.203, 0.5544, 0.203, 0.5553, 0.2017, 0.5553, 0.2029, 0.5552, 0.2029, 0.5552, 0.2017, 0.5545, 0.1998, 0.5543, 0.1998, 0.5543, 0.1997, 0.5545, 0.1997, 0.5547, 0.2012, 0.5549, 0.2012, 0.5549, 0.2013, 0.5547, 0.2013, 0.5549, 0.2017, 0.5547, 0.2017, 0.5547, 0.2016, 0.5549, 0.2016, 0.5547, 0.2029, 0.5547, 0.203, 0.5547, 0.203, 0.5547, 0.2029, 0.5531, 0.2034, 0.5531, 0.2035, 0.5531, 0.2035, 0.5531, 0.2034, 0.5553, 0.2029, 0.5553, 0.203, 0.5552, 0.203, 0.5552, 0.2029, 0.5549, 0.2031, 0.5549, 0.2027, 0.555, 0.2027, 0.555, 0.2031, 0.5546, 0.2015, 0.5546, 0.2013, 0.5547, 0.2013, 0.5547, 0.2015, 0.5549, 0.2036, 0.5549, 0.2035, 0.555, 0.2035, 0.555, 0.2036, 0.5549, 0.2035, 0.5549, 0.2031, 0.555, 0.2031, 0.555, 0.2035, 0.5541, 0.203, 0.5541, 0.2034, 0.554, 0.2034, 0.554, 0.203, 0.5545, 0.2017, 0.5544, 0.2017, 0.5544, 0.2016, 0.5545, 0.2016, 0.5553, 0.2017, 0.5552, 0.2017, 0.5552, 0.2016, 0.5553, 0.2016, 0.5542, 0.2034, 0.5542, 0.203, 0.5543, 0.203, 0.5543, 0.2034, 0.5543, 0.2012, 0.5545, 0.2012, 0.5545, 0.2013, 0.5543, 0.2013, 0.5544, 0.203, 0.5545, 0.203, 0.5545, 0.2031, 0.5544, 0.2031, 0.5545, 0.2029, 0.5547, 0.2029, 0.5547, 0.203, 0.5545, 0.203, 0.5543, 0.1998, 0.5543, 0.2, 0.5543, 0.2, 0.5543, 0.1998, 0.5547, 0.2017, 0.5545, 0.2017, 0.5545, 0.2016, 0.5547, 0.2016, 0.5552, 0.2012, 0.5552, 0.2013, 0.5551, 0.2013, 0.5551, 0.2012, 0.5545, 0.2012, 0.5547, 0.2012, 0.5547, 0.2013, 0.5545, 0.2013, 0.5552, 0.2014, 0.5552, 0.2013, 0.5552, 0.2013, 0.5552, 0.2014, 0.5551, 0.2012, 0.5551, 0.2011, 0.5552, 0.2011, 0.5552, 0.2012, 0.5536, 0.2017, 0.5535, 0.2017, 0.5535, 0.2016, 0.5536, 0.2016, 0.5547, 0.2034, 0.5547, 0.2032, 0.5547, 0.2032, 0.5547, 0.2034, 0.5536, 0.2018, 0.5536, 0.2031, 0.5535, 0.2031, 0.5535, 0.2018, 0.5536, 0.2017, 0.5536, 0.2018, 0.5535, 0.2018, 0.5535, 0.2017, 0.5547, 0.2032, 0.5547, 0.2032, 0.5547, 0.2031, 0.5547, 0.2031, 0.5535, 0.2031, 0.5536, 0.2031, 0.5536, 0.2031, 0.5535, 0.2031, 0.5543, 0.2012, 0.5543, 0.2013, 0.5543, 0.2013, 0.5543, 0.2012, 0.5539, 0.2035, 0.5539, 0.2033, 0.554, 0.2033, 0.554, 0.2035, 0.5543, 0.1997, 0.5543, 0.1998, 0.5543, 0.1998, 0.5543, 0.1997, 0.5545, 0.2031, 0.5545, 0.203, 0.5545, 0.203, 0.5545, 0.2031, 0.5545, 0.1998, 0.5545, 0.1997, 0.5545, 0.1997, 0.5545, 0.1998, 0.5547, 0.2013, 0.5546, 0.2013, 0.5546, 0.2013, 0.5547, 0.2013, 0.5551, 0.201, 0.555, 0.201, 0.555, 0.2009, 0.5551, 0.2009, 0.5544, 0.203, 0.5544, 0.2031, 0.5544, 0.2031, 0.5544, 0.203, 0.5546, 0.2015, 0.5547, 0.2015, 0.5547, 0.2016, 0.5546, 0.2016, 0.5544, 0.2016, 0.5544, 0.2017, 0.5544, 0.2017, 0.5544, 0.2016, 0.5545, 0.203, 0.5545, 0.2029, 0.5545, 0.2029, 0.5545, 0.203, 0.5547, 0.2034, 0.5547, 0.2035, 0.5547, 0.2035, 0.5547, 0.2034, 0.5544, 0.2017, 0.5544, 0.2029, 0.5544, 0.2029, 0.5544, 0.2017, 0.5551, 0.1998, 0.555, 0.1998, 0.5549, 0.1997, 0.5551, 0.1997, 0.555, 0.1998, 0.555, 0.2005, 0.5549, 0.2007, 0.5549, 0.1997, 0.5551, 0.2005, 0.5551, 0.1998, 0.5551, 0.1997, 0.5551, 0.2007, 0.555, 0.2005, 0.555, 0.2006, 0.555, 0.2007, 0.5551, 0.2007, 0.5551, 0.2006, 0.5551, 0.2005, 0.5551, 0.2007, 0.5549, 0.2007, 0.8036, 0.02423, 0.8035, 0.02423, 0.8035, 0.0232, 0.8036, 0.0232, 0.8033, 0.02622, 0.8033, 0.02622, 0.8033, 0.02725, 0.8033, 0.02725, 0.8018, 0.02609, 0.8018, 0.02609, 0.8018, 0.02713, 0.8018, 0.02713, 0.8033, 0.02622, 0.8033, 0.02622, 0.8033, 0.02725, 0.8033, 0.02725, 0.8036, 0.02423, 0.8036, 0.02423, 0.8036, 0.0232, 0.8036, 0.0232, 0.8033, 0.02622, 0.8034, 0.02622, 0.8034, 0.02725, 0.8033, 0.02725, 0.8018, 0.02506, 0.8018, 0.02506, 0.8018, 0.02609, 0.8018, 0.02609, 0.8032, 0.02622, 0.8033, 0.02622, 0.8033, 0.02725, 0.8032, 0.02725, 0.8034, 0.02622, 0.8034, 0.02622, 0.8034, 0.02688, 0.8034, 0.02688, 0.8023, 0.02645, 0.8024, 0.02645, 0.8024, 0.02711, 0.8023, 0.02711, 0.8034, 0.02688, 0.8034, 0.02688, 0.8034, 0.02622, 0.8034, 0.02622, 0.8025, 0.02711, 0.8024, 0.02711, 0.8024, 0.02645, 0.8025, 0.02645, 0.8035, 0.02502, 0.8035, 0.02502, 0.8035, 0.02436, 0.8035, 0.02436, 0.8024, 0.02711, 0.8024, 0.02711, 0.8024, 0.02645, 0.8024, 0.02645, 0.8023, 0.02645, 0.8023, 0.02645, 0.8023, 0.02711, 0.8023, 0.02711, 0.8024, 0.02645, 0.8024, 0.02645, 0.8024, 0.02711, 0.8024, 0.02711, 0.5008, 0.382, 0.5009, 0.382, 0.5009, 0.3822, 0.5008, 0.3822, 0.5542, 0.2028, 0.5543, 0.2028, 0.5543, 0.203, 0.5542, 0.203, 0.5543, 0.2013, 0.5544, 0.2013, 0.5544, 0.2014, 0.5543, 0.2014, 0.5549, 0.2013, 0.5549, 0.201, 0.555, 0.201, 0.555, 0.2013, 0.5535, 0.2018, 0.5534, 0.2018, 0.5534, 0.2017, 0.5535, 0.2017, 0.5531, 0.2018, 0.5529, 0.2018, 0.5529, 0.2017, 0.5531, 0.2017, 0.5542, 0.2028, 0.5542, 0.2016, 0.5543, 0.2016, 0.5543, 0.2028, 0.5, 0.3806, 0.5, 0.3805, 0.5001, 0.3805, 0.5001, 0.3806, 0.5534, 0.2018, 0.5531, 0.2018, 0.5531, 0.2017, 0.5534, 0.2017, 0.5545, 0.2013, 0.5545, 0.2014, 0.5544, 0.2014, 0.5544, 0.2013, 0.5549, 0.2007, 0.5551, 0.2007, 0.5551, 0.2008, 0.5549, 0.2008])
me_cube.materials.append(mat_material)
me_cube.use_remesh_preserve_volume = False
me_cube.use_remesh_preserve_attributes = False
me_cube.use_mirror_vertex_groups = False
me_cube.update()

# ---- objects
ob_cube = bpy.data.objects.new('Cube', me_cube)

# ---- transforms, parenting, visibility, modifiers, constraints
ob_cube.location = (0.0, 0.0, 0.0)
ob_cube.lock_rotations_4d = False
ob_cube.empty_display_type = 'ARROWS'
ob_cube.lineart.crease_threshold = 0.0
_m = ob_cube.modifiers.new('Mirror', 'MIRROR')

# ---- collection membership
col_collection_1.objects.link(ob_cube)

# ---- scene / render settings (as saved in the file)
scene.frame_start = 1; scene.frame_end = 250; scene.frame_set(1)
scene.render.engine = 'CYCLES'
scene.render.resolution_percentage = 50
scene.render.dither_intensity = 0.0
scene.cycles.use_denoising = False
scene.cycles.samples = 128
scene.cycles.sampling_pattern = 'TABULATED_SOBOL'
scene.cycles.light_sampling_threshold = 0.0
scene.cycles.use_adaptive_sampling = False
scene.cycles.use_light_tree = False
scene.cycles.blur_glossy = 0.0
scene.cycles.sample_clamp_indirect = 0.0
scene.view_settings.view_transform = 'Standard'
bpy.context.view_layer.update()

# ---- added for rendering (the .blend has no active camera and no usable light): camera, sun
cam_auto = bpy.data.cameras.new('AutoCamera')
cam_auto.lens = 50.0
cam_auto.sensor_width = 36.0
cam_auto.clip_end = 1000.0
ob_auto_camera = bpy.data.objects.new('AutoCamera', cam_auto)
scene.collection.objects.link(ob_auto_camera)
ob_auto_camera.location = (10.1392, -12.1671, 10.3077)
ob_auto_camera.rotation_euler = (1.09748, -7.21219e-08, 0.694738)
scene.camera = ob_auto_camera
light_auto_sun = bpy.data.lights.new('AutoSun', 'SUN')
light_auto_sun.energy = 3.0
light_auto_sun.angle = 0.0523599
ob_auto_sun = bpy.data.objects.new('AutoSun', light_auto_sun)
scene.collection.objects.link(ob_auto_sun)
ob_auto_sun.rotation_euler = (0.872665, 0.174533, 0.523599)
bpy.context.view_layer.update()
